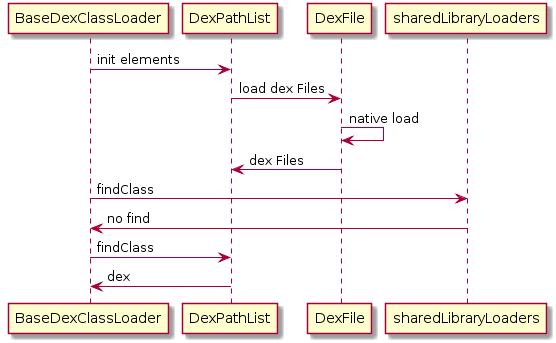

The diagram above was rendered by PlantUML. Its source (embedded in the PNG):
@startuml
BaseDexClassLoader -> DexPathList : init elements 
DexPathList -> DexFile : load dex Files 
DexFile -> DexFile : native load 
DexFile -> DexPathList : dex Files 
BaseDexClassLoader -> sharedLibraryLoaders : findClass
sharedLibraryLoaders ->BaseDexClassLoader : no find
BaseDexClassLoader -> DexPathList : findClass
DexPathList -> BaseDexClassLoader : dex
@enduml